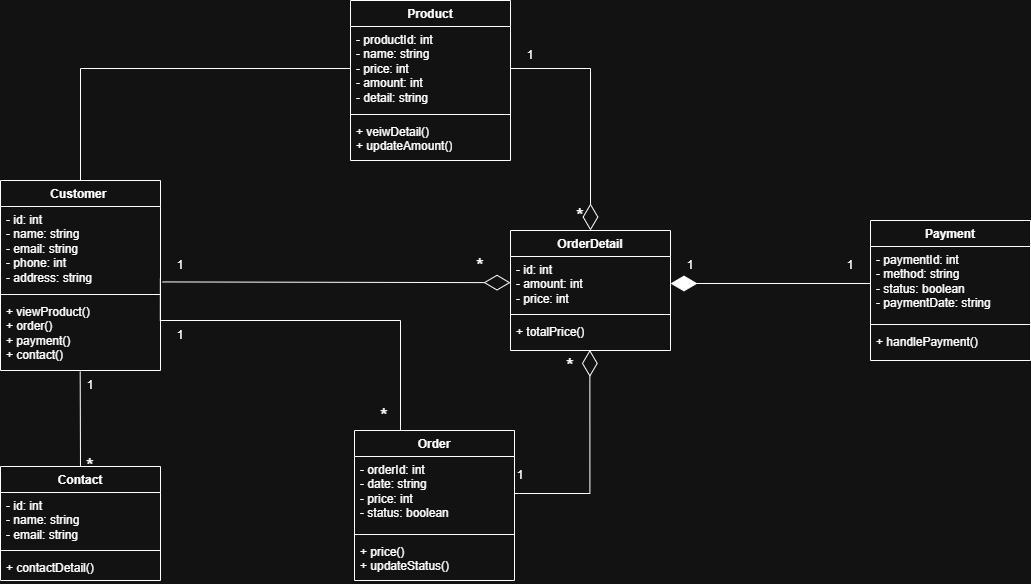

The diagram above was exported from draw.io. Its source (the exported page's mxGraphModel, read from the mxfile embedded in the PNG):
<mxGraphModel dx="1042" dy="658" grid="1" gridSize="10" guides="1" tooltips="1" connect="1" arrows="1" fold="1" page="1" pageScale="1" pageWidth="827" pageHeight="1169" math="0" shadow="0">
  <root>
    <mxCell id="0" />
    <mxCell id="1" parent="0" />
    <mxCell id="fTvGAt7xQc2YQTOapDY--1" value="Product" style="swimlane;fontStyle=1;align=center;verticalAlign=top;childLayout=stackLayout;horizontal=1;startSize=26;horizontalStack=0;resizeParent=1;resizeParentMax=0;resizeLast=0;collapsible=1;marginBottom=0;whiteSpace=wrap;html=1;" vertex="1" parent="1">
      <mxGeometry x="410" y="70" width="160" height="160" as="geometry" />
    </mxCell>
    <mxCell id="fTvGAt7xQc2YQTOapDY--2" value="- productId: int&lt;br&gt;- name: string&lt;br&gt;- price: int&lt;br&gt;- amount: int&lt;div&gt;- detail: string&lt;/div&gt;" style="text;strokeColor=none;fillColor=none;align=left;verticalAlign=top;spacingLeft=4;spacingRight=4;overflow=hidden;rotatable=0;points=[[0,0.5],[1,0.5]];portConstraint=eastwest;whiteSpace=wrap;html=1;" vertex="1" parent="fTvGAt7xQc2YQTOapDY--1">
      <mxGeometry y="26" width="160" height="84" as="geometry" />
    </mxCell>
    <mxCell id="fTvGAt7xQc2YQTOapDY--3" value="" style="line;strokeWidth=1;fillColor=none;align=left;verticalAlign=middle;spacingTop=-1;spacingLeft=3;spacingRight=3;rotatable=0;labelPosition=right;points=[];portConstraint=eastwest;strokeColor=inherit;" vertex="1" parent="fTvGAt7xQc2YQTOapDY--1">
      <mxGeometry y="110" width="160" height="8" as="geometry" />
    </mxCell>
    <mxCell id="fTvGAt7xQc2YQTOapDY--4" value="+ veiwDetail()&lt;br&gt;+ updateAmount()" style="text;strokeColor=none;fillColor=none;align=left;verticalAlign=top;spacingLeft=4;spacingRight=4;overflow=hidden;rotatable=0;points=[[0,0.5],[1,0.5]];portConstraint=eastwest;whiteSpace=wrap;html=1;" vertex="1" parent="fTvGAt7xQc2YQTOapDY--1">
      <mxGeometry y="118" width="160" height="42" as="geometry" />
    </mxCell>
    <mxCell id="fTvGAt7xQc2YQTOapDY--5" value="Customer&amp;nbsp;" style="swimlane;fontStyle=1;align=center;verticalAlign=top;childLayout=stackLayout;horizontal=1;startSize=26;horizontalStack=0;resizeParent=1;resizeParentMax=0;resizeLast=0;collapsible=1;marginBottom=0;whiteSpace=wrap;html=1;" vertex="1" parent="1">
      <mxGeometry x="60" y="250" width="160" height="190" as="geometry" />
    </mxCell>
    <mxCell id="fTvGAt7xQc2YQTOapDY--6" value="- id: int&lt;div&gt;- name: string&lt;/div&gt;&lt;div&gt;- email: string&lt;/div&gt;&lt;div&gt;- phone: int&lt;/div&gt;&lt;div&gt;- address: string&lt;/div&gt;" style="text;strokeColor=none;fillColor=none;align=left;verticalAlign=top;spacingLeft=4;spacingRight=4;overflow=hidden;rotatable=0;points=[[0,0.5],[1,0.5]];portConstraint=eastwest;whiteSpace=wrap;html=1;" vertex="1" parent="fTvGAt7xQc2YQTOapDY--5">
      <mxGeometry y="26" width="160" height="84" as="geometry" />
    </mxCell>
    <mxCell id="fTvGAt7xQc2YQTOapDY--7" value="" style="line;strokeWidth=1;fillColor=none;align=left;verticalAlign=middle;spacingTop=-1;spacingLeft=3;spacingRight=3;rotatable=0;labelPosition=right;points=[];portConstraint=eastwest;strokeColor=inherit;" vertex="1" parent="fTvGAt7xQc2YQTOapDY--5">
      <mxGeometry y="110" width="160" height="8" as="geometry" />
    </mxCell>
    <mxCell id="fTvGAt7xQc2YQTOapDY--8" value="+ viewProduct()&lt;br&gt;+ order()&lt;br&gt;+ payment()&lt;br&gt;+ contact()" style="text;strokeColor=none;fillColor=none;align=left;verticalAlign=top;spacingLeft=4;spacingRight=4;overflow=hidden;rotatable=0;points=[[0,0.5],[1,0.5]];portConstraint=eastwest;whiteSpace=wrap;html=1;" vertex="1" parent="fTvGAt7xQc2YQTOapDY--5">
      <mxGeometry y="118" width="160" height="72" as="geometry" />
    </mxCell>
    <mxCell id="fTvGAt7xQc2YQTOapDY--9" value="Order" style="swimlane;fontStyle=1;align=center;verticalAlign=top;childLayout=stackLayout;horizontal=1;startSize=26;horizontalStack=0;resizeParent=1;resizeParentMax=0;resizeLast=0;collapsible=1;marginBottom=0;whiteSpace=wrap;html=1;" vertex="1" parent="1">
      <mxGeometry x="414" y="500" width="160" height="150" as="geometry" />
    </mxCell>
    <mxCell id="fTvGAt7xQc2YQTOapDY--10" value="- orderId: int&lt;br&gt;- date: string&lt;br&gt;- price: int&lt;br&gt;- status: boolean" style="text;strokeColor=none;fillColor=none;align=left;verticalAlign=top;spacingLeft=4;spacingRight=4;overflow=hidden;rotatable=0;points=[[0,0.5],[1,0.5]];portConstraint=eastwest;whiteSpace=wrap;html=1;" vertex="1" parent="fTvGAt7xQc2YQTOapDY--9">
      <mxGeometry y="26" width="160" height="74" as="geometry" />
    </mxCell>
    <mxCell id="fTvGAt7xQc2YQTOapDY--11" value="" style="line;strokeWidth=1;fillColor=none;align=left;verticalAlign=middle;spacingTop=-1;spacingLeft=3;spacingRight=3;rotatable=0;labelPosition=right;points=[];portConstraint=eastwest;strokeColor=inherit;" vertex="1" parent="fTvGAt7xQc2YQTOapDY--9">
      <mxGeometry y="100" width="160" height="8" as="geometry" />
    </mxCell>
    <mxCell id="fTvGAt7xQc2YQTOapDY--12" value="+ price()&lt;br&gt;+ updateStatus()" style="text;strokeColor=none;fillColor=none;align=left;verticalAlign=top;spacingLeft=4;spacingRight=4;overflow=hidden;rotatable=0;points=[[0,0.5],[1,0.5]];portConstraint=eastwest;whiteSpace=wrap;html=1;" vertex="1" parent="fTvGAt7xQc2YQTOapDY--9">
      <mxGeometry y="108" width="160" height="42" as="geometry" />
    </mxCell>
    <mxCell id="fTvGAt7xQc2YQTOapDY--13" value="Payment" style="swimlane;fontStyle=1;align=center;verticalAlign=top;childLayout=stackLayout;horizontal=1;startSize=26;horizontalStack=0;resizeParent=1;resizeParentMax=0;resizeLast=0;collapsible=1;marginBottom=0;whiteSpace=wrap;html=1;" vertex="1" parent="1">
      <mxGeometry x="930" y="290" width="160" height="140" as="geometry" />
    </mxCell>
    <mxCell id="fTvGAt7xQc2YQTOapDY--14" value="- paymentId: int&lt;br&gt;- method: string&lt;br&gt;- status: boolean&lt;br&gt;- paymentDate: string" style="text;strokeColor=none;fillColor=none;align=left;verticalAlign=top;spacingLeft=4;spacingRight=4;overflow=hidden;rotatable=0;points=[[0,0.5],[1,0.5]];portConstraint=eastwest;whiteSpace=wrap;html=1;" vertex="1" parent="fTvGAt7xQc2YQTOapDY--13">
      <mxGeometry y="26" width="160" height="74" as="geometry" />
    </mxCell>
    <mxCell id="fTvGAt7xQc2YQTOapDY--15" value="" style="line;strokeWidth=1;fillColor=none;align=left;verticalAlign=middle;spacingTop=-1;spacingLeft=3;spacingRight=3;rotatable=0;labelPosition=right;points=[];portConstraint=eastwest;strokeColor=inherit;" vertex="1" parent="fTvGAt7xQc2YQTOapDY--13">
      <mxGeometry y="100" width="160" height="8" as="geometry" />
    </mxCell>
    <mxCell id="fTvGAt7xQc2YQTOapDY--16" value="+ handlePayment()" style="text;strokeColor=none;fillColor=none;align=left;verticalAlign=top;spacingLeft=4;spacingRight=4;overflow=hidden;rotatable=0;points=[[0,0.5],[1,0.5]];portConstraint=eastwest;whiteSpace=wrap;html=1;" vertex="1" parent="fTvGAt7xQc2YQTOapDY--13">
      <mxGeometry y="108" width="160" height="32" as="geometry" />
    </mxCell>
    <mxCell id="fTvGAt7xQc2YQTOapDY--17" value="Contact" style="swimlane;fontStyle=1;align=center;verticalAlign=top;childLayout=stackLayout;horizontal=1;startSize=26;horizontalStack=0;resizeParent=1;resizeParentMax=0;resizeLast=0;collapsible=1;marginBottom=0;whiteSpace=wrap;html=1;" vertex="1" parent="1">
      <mxGeometry x="60" y="536" width="160" height="114" as="geometry" />
    </mxCell>
    <mxCell id="fTvGAt7xQc2YQTOapDY--18" value="- id: int&lt;br&gt;- name: string&lt;br&gt;- email: string" style="text;strokeColor=none;fillColor=none;align=left;verticalAlign=top;spacingLeft=4;spacingRight=4;overflow=hidden;rotatable=0;points=[[0,0.5],[1,0.5]];portConstraint=eastwest;whiteSpace=wrap;html=1;" vertex="1" parent="fTvGAt7xQc2YQTOapDY--17">
      <mxGeometry y="26" width="160" height="54" as="geometry" />
    </mxCell>
    <mxCell id="fTvGAt7xQc2YQTOapDY--19" value="" style="line;strokeWidth=1;fillColor=none;align=left;verticalAlign=middle;spacingTop=-1;spacingLeft=3;spacingRight=3;rotatable=0;labelPosition=right;points=[];portConstraint=eastwest;strokeColor=inherit;" vertex="1" parent="fTvGAt7xQc2YQTOapDY--17">
      <mxGeometry y="80" width="160" height="8" as="geometry" />
    </mxCell>
    <mxCell id="fTvGAt7xQc2YQTOapDY--20" value="+ contactDetail()" style="text;strokeColor=none;fillColor=none;align=left;verticalAlign=top;spacingLeft=4;spacingRight=4;overflow=hidden;rotatable=0;points=[[0,0.5],[1,0.5]];portConstraint=eastwest;whiteSpace=wrap;html=1;" vertex="1" parent="fTvGAt7xQc2YQTOapDY--17">
      <mxGeometry y="88" width="160" height="26" as="geometry" />
    </mxCell>
    <mxCell id="fTvGAt7xQc2YQTOapDY--21" value="OrderDetail" style="swimlane;fontStyle=1;align=center;verticalAlign=top;childLayout=stackLayout;horizontal=1;startSize=26;horizontalStack=0;resizeParent=1;resizeParentMax=0;resizeLast=0;collapsible=1;marginBottom=0;whiteSpace=wrap;html=1;" vertex="1" parent="1">
      <mxGeometry x="570" y="300" width="160" height="120" as="geometry" />
    </mxCell>
    <mxCell id="fTvGAt7xQc2YQTOapDY--22" value="- id: int&lt;div&gt;- amount: int&lt;/div&gt;&lt;div&gt;- price: int&lt;/div&gt;" style="text;strokeColor=none;fillColor=none;align=left;verticalAlign=top;spacingLeft=4;spacingRight=4;overflow=hidden;rotatable=0;points=[[0,0.5],[1,0.5]];portConstraint=eastwest;whiteSpace=wrap;html=1;" vertex="1" parent="fTvGAt7xQc2YQTOapDY--21">
      <mxGeometry y="26" width="160" height="54" as="geometry" />
    </mxCell>
    <mxCell id="fTvGAt7xQc2YQTOapDY--23" value="" style="line;strokeWidth=1;fillColor=none;align=left;verticalAlign=middle;spacingTop=-1;spacingLeft=3;spacingRight=3;rotatable=0;labelPosition=right;points=[];portConstraint=eastwest;strokeColor=inherit;" vertex="1" parent="fTvGAt7xQc2YQTOapDY--21">
      <mxGeometry y="80" width="160" height="8" as="geometry" />
    </mxCell>
    <mxCell id="fTvGAt7xQc2YQTOapDY--24" value="+ totalPrice()&lt;div&gt;&lt;br/&gt;&lt;/div&gt;" style="text;strokeColor=none;fillColor=none;align=left;verticalAlign=top;spacingLeft=4;spacingRight=4;overflow=hidden;rotatable=0;points=[[0,0.5],[1,0.5]];portConstraint=eastwest;whiteSpace=wrap;html=1;" vertex="1" parent="fTvGAt7xQc2YQTOapDY--21">
      <mxGeometry y="88" width="160" height="32" as="geometry" />
    </mxCell>
    <mxCell id="fTvGAt7xQc2YQTOapDY--26" value="" style="endArrow=none;html=1;rounded=0;exitX=0.999;exitY=0.855;exitDx=0;exitDy=0;exitPerimeter=0;entryX=0.5;entryY=0;entryDx=0;entryDy=0;edgeStyle=orthogonalEdgeStyle;" edge="1" parent="1" source="fTvGAt7xQc2YQTOapDY--6" target="fTvGAt7xQc2YQTOapDY--9">
      <mxGeometry width="50" height="50" relative="1" as="geometry">
        <mxPoint x="410" y="390" as="sourcePoint" />
        <mxPoint x="440" y="360" as="targetPoint" />
        <Array as="points">
          <mxPoint x="220" y="390" />
          <mxPoint x="460" y="390" />
          <mxPoint x="460" y="500" />
        </Array>
      </mxGeometry>
    </mxCell>
    <mxCell id="fTvGAt7xQc2YQTOapDY--28" value="1" style="text;html=1;whiteSpace=wrap;strokeColor=none;fillColor=none;align=center;verticalAlign=middle;rounded=0;" vertex="1" parent="1">
      <mxGeometry x="210" y="390" width="60" height="30" as="geometry" />
    </mxCell>
    <mxCell id="fTvGAt7xQc2YQTOapDY--29" value="*" style="text;html=1;whiteSpace=wrap;strokeColor=none;fillColor=none;align=center;verticalAlign=middle;rounded=0;fontSize=20;" vertex="1" parent="1">
      <mxGeometry x="414" y="470" width="60" height="30" as="geometry" />
    </mxCell>
    <mxCell id="fTvGAt7xQc2YQTOapDY--33" value="" style="endArrow=none;html=1;rounded=0;exitX=0.5;exitY=0;exitDx=0;exitDy=0;entryX=0;entryY=0.5;entryDx=0;entryDy=0;edgeStyle=orthogonalEdgeStyle;" edge="1" parent="1" source="fTvGAt7xQc2YQTOapDY--5" target="fTvGAt7xQc2YQTOapDY--2">
      <mxGeometry width="50" height="50" relative="1" as="geometry">
        <mxPoint x="390" y="310" as="sourcePoint" />
        <mxPoint x="440" y="260" as="targetPoint" />
      </mxGeometry>
    </mxCell>
    <mxCell id="fTvGAt7xQc2YQTOapDY--35" value="" style="endArrow=diamondThin;endFill=0;endSize=24;html=1;rounded=0;exitX=1;exitY=0.5;exitDx=0;exitDy=0;edgeStyle=orthogonalEdgeStyle;entryX=0.496;entryY=0.981;entryDx=0;entryDy=0;entryPerimeter=0;" edge="1" parent="1" source="fTvGAt7xQc2YQTOapDY--10" target="fTvGAt7xQc2YQTOapDY--24">
      <mxGeometry width="160" relative="1" as="geometry">
        <mxPoint x="610" y="190" as="sourcePoint" />
        <mxPoint x="710" y="460" as="targetPoint" />
      </mxGeometry>
    </mxCell>
    <mxCell id="fTvGAt7xQc2YQTOapDY--37" value="1" style="text;html=1;whiteSpace=wrap;strokeColor=none;fillColor=none;align=center;verticalAlign=middle;rounded=0;" vertex="1" parent="1">
      <mxGeometry x="560" y="110" width="60" height="30" as="geometry" />
    </mxCell>
    <mxCell id="fTvGAt7xQc2YQTOapDY--38" value="*" style="text;html=1;whiteSpace=wrap;strokeColor=none;fillColor=none;align=center;verticalAlign=middle;rounded=0;fontSize=20;" vertex="1" parent="1">
      <mxGeometry x="610" y="270" width="60" height="30" as="geometry" />
    </mxCell>
    <mxCell id="fTvGAt7xQc2YQTOapDY--39" value="" style="endArrow=diamondThin;endFill=0;endSize=24;html=1;rounded=0;exitX=1;exitY=0.5;exitDx=0;exitDy=0;entryX=0.5;entryY=0;entryDx=0;entryDy=0;edgeStyle=orthogonalEdgeStyle;" edge="1" parent="1" source="fTvGAt7xQc2YQTOapDY--2" target="fTvGAt7xQc2YQTOapDY--21">
      <mxGeometry width="160" relative="1" as="geometry">
        <mxPoint x="330" y="380" as="sourcePoint" />
        <mxPoint x="490" y="380" as="targetPoint" />
      </mxGeometry>
    </mxCell>
    <mxCell id="fTvGAt7xQc2YQTOapDY--40" value="1" style="text;html=1;whiteSpace=wrap;strokeColor=none;fillColor=none;align=center;verticalAlign=middle;rounded=0;" vertex="1" parent="1">
      <mxGeometry x="550" y="530" width="60" height="30" as="geometry" />
    </mxCell>
    <mxCell id="fTvGAt7xQc2YQTOapDY--41" value="*" style="text;html=1;whiteSpace=wrap;strokeColor=none;fillColor=none;align=center;verticalAlign=middle;rounded=0;fontSize=20;" vertex="1" parent="1">
      <mxGeometry x="600" y="420" width="60" height="30" as="geometry" />
    </mxCell>
    <mxCell id="fTvGAt7xQc2YQTOapDY--43" value="" style="endArrow=diamondThin;endFill=1;endSize=24;html=1;rounded=0;exitX=0;exitY=0.5;exitDx=0;exitDy=0;entryX=1;entryY=0.5;entryDx=0;entryDy=0;" edge="1" parent="1" source="fTvGAt7xQc2YQTOapDY--14" target="fTvGAt7xQc2YQTOapDY--22">
      <mxGeometry width="160" relative="1" as="geometry">
        <mxPoint x="580" y="350" as="sourcePoint" />
        <mxPoint x="740" y="350" as="targetPoint" />
      </mxGeometry>
    </mxCell>
    <mxCell id="fTvGAt7xQc2YQTOapDY--44" value="1" style="text;html=1;whiteSpace=wrap;strokeColor=none;fillColor=none;align=center;verticalAlign=middle;rounded=0;" vertex="1" parent="1">
      <mxGeometry x="880" y="320" width="60" height="30" as="geometry" />
    </mxCell>
    <mxCell id="fTvGAt7xQc2YQTOapDY--45" value="1" style="text;html=1;whiteSpace=wrap;strokeColor=none;fillColor=none;align=center;verticalAlign=middle;rounded=0;" vertex="1" parent="1">
      <mxGeometry x="720" y="320" width="60" height="30" as="geometry" />
    </mxCell>
    <mxCell id="fTvGAt7xQc2YQTOapDY--46" value="" style="endArrow=diamondThin;endFill=0;endSize=24;html=1;rounded=0;exitX=1.012;exitY=0.898;exitDx=0;exitDy=0;entryX=-0.015;entryY=0.168;entryDx=0;entryDy=0;entryPerimeter=0;exitPerimeter=0;" edge="1" parent="1" source="fTvGAt7xQc2YQTOapDY--6">
      <mxGeometry width="160" relative="1" as="geometry">
        <mxPoint x="222.4" y="350" as="sourcePoint" />
        <mxPoint x="569.9999999999999" y="352.15999999999997" as="targetPoint" />
      </mxGeometry>
    </mxCell>
    <mxCell id="fTvGAt7xQc2YQTOapDY--47" value="1" style="text;html=1;whiteSpace=wrap;strokeColor=none;fillColor=none;align=center;verticalAlign=middle;rounded=0;" vertex="1" parent="1">
      <mxGeometry x="210" y="320" width="60" height="30" as="geometry" />
    </mxCell>
    <mxCell id="fTvGAt7xQc2YQTOapDY--49" value="*" style="text;html=1;whiteSpace=wrap;strokeColor=none;fillColor=none;align=center;verticalAlign=middle;rounded=0;fontSize=20;" vertex="1" parent="1">
      <mxGeometry x="510" y="320" width="60" height="30" as="geometry" />
    </mxCell>
    <mxCell id="fTvGAt7xQc2YQTOapDY--50" value="" style="endArrow=none;html=1;rounded=0;exitX=0.498;exitY=1.014;exitDx=0;exitDy=0;exitPerimeter=0;entryX=0.5;entryY=0;entryDx=0;entryDy=0;" edge="1" parent="1" source="fTvGAt7xQc2YQTOapDY--8" target="fTvGAt7xQc2YQTOapDY--17">
      <mxGeometry width="50" height="50" relative="1" as="geometry">
        <mxPoint x="530" y="400" as="sourcePoint" />
        <mxPoint x="580" y="350" as="targetPoint" />
      </mxGeometry>
    </mxCell>
    <mxCell id="fTvGAt7xQc2YQTOapDY--51" value="1" style="text;html=1;whiteSpace=wrap;strokeColor=none;fillColor=none;align=center;verticalAlign=middle;rounded=0;" vertex="1" parent="1">
      <mxGeometry x="120" y="440" width="60" height="30" as="geometry" />
    </mxCell>
    <mxCell id="fTvGAt7xQc2YQTOapDY--53" value="*" style="text;html=1;whiteSpace=wrap;strokeColor=none;fillColor=none;align=center;verticalAlign=middle;rounded=0;fontSize=20;" vertex="1" parent="1">
      <mxGeometry x="120" y="520" width="60" height="30" as="geometry" />
    </mxCell>
  </root>
</mxGraphModel>